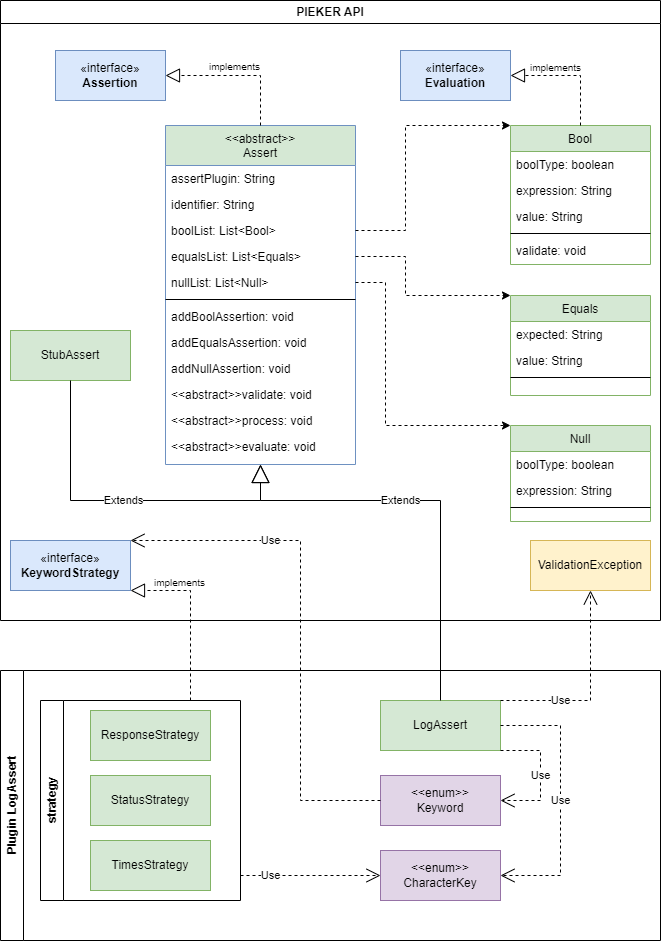

The diagram above was exported from draw.io. Its source (the exported page's mxGraphModel, read from the mxfile embedded in the PNG):
<mxGraphModel dx="2074" dy="1196" grid="1" gridSize="10" guides="1" tooltips="1" connect="1" arrows="1" fold="1" page="1" pageScale="1" pageWidth="827" pageHeight="1169" math="0" shadow="0">
  <root>
    <mxCell id="0" />
    <mxCell id="1" parent="0" />
    <mxCell id="rbFDvv3fRqh6ijVHVZjP-1" value="Plugin LogAssert" style="swimlane;horizontal=0;whiteSpace=wrap;html=1;" parent="1" vertex="1">
      <mxGeometry x="100" y="730" width="660" height="270" as="geometry" />
    </mxCell>
    <mxCell id="rbFDvv3fRqh6ijVHVZjP-67" value="strategy" style="swimlane;horizontal=0;whiteSpace=wrap;html=1;" parent="rbFDvv3fRqh6ijVHVZjP-1" vertex="1">
      <mxGeometry x="40" y="30" width="200" height="200" as="geometry" />
    </mxCell>
    <mxCell id="rbFDvv3fRqh6ijVHVZjP-68" value="ResponseStrategy" style="html=1;whiteSpace=wrap;fillColor=#d5e8d4;strokeColor=#82b366;" parent="rbFDvv3fRqh6ijVHVZjP-67" vertex="1">
      <mxGeometry x="50" y="10" width="120" height="50" as="geometry" />
    </mxCell>
    <mxCell id="rbFDvv3fRqh6ijVHVZjP-69" value="StatusStrategy" style="html=1;whiteSpace=wrap;fillColor=#d5e8d4;strokeColor=#82b366;" parent="rbFDvv3fRqh6ijVHVZjP-67" vertex="1">
      <mxGeometry x="50" y="75" width="120" height="50" as="geometry" />
    </mxCell>
    <mxCell id="rbFDvv3fRqh6ijVHVZjP-74" value="TimesStrategy" style="html=1;whiteSpace=wrap;fillColor=#d5e8d4;strokeColor=#82b366;" parent="rbFDvv3fRqh6ijVHVZjP-67" vertex="1">
      <mxGeometry x="50" y="140" width="120" height="50" as="geometry" />
    </mxCell>
    <mxCell id="rbFDvv3fRqh6ijVHVZjP-77" value="LogAssert" style="html=1;whiteSpace=wrap;fillColor=#d5e8d4;strokeColor=#82b366;" parent="rbFDvv3fRqh6ijVHVZjP-1" vertex="1">
      <mxGeometry x="380" y="30" width="120" height="50" as="geometry" />
    </mxCell>
    <mxCell id="rbFDvv3fRqh6ijVHVZjP-79" value="&lt;div&gt;&amp;lt;&amp;lt;enum&amp;gt;&amp;gt;&lt;/div&gt;Keyword" style="html=1;whiteSpace=wrap;fillColor=#e1d5e7;strokeColor=#9673a6;" parent="rbFDvv3fRqh6ijVHVZjP-1" vertex="1">
      <mxGeometry x="380" y="105" width="120" height="50" as="geometry" />
    </mxCell>
    <mxCell id="rbFDvv3fRqh6ijVHVZjP-80" value="&amp;lt;&amp;lt;enum&amp;gt;&amp;gt;&lt;div&gt;CharacterKey&lt;/div&gt;" style="html=1;whiteSpace=wrap;fillColor=#e1d5e7;strokeColor=#9673a6;" parent="rbFDvv3fRqh6ijVHVZjP-1" vertex="1">
      <mxGeometry x="380" y="180" width="120" height="50" as="geometry" />
    </mxCell>
    <mxCell id="rbFDvv3fRqh6ijVHVZjP-85" value="Use" style="endArrow=open;endSize=12;dashed=1;html=1;rounded=0;entryX=0;entryY=0.5;entryDx=0;entryDy=0;" parent="rbFDvv3fRqh6ijVHVZjP-1" target="rbFDvv3fRqh6ijVHVZjP-80" edge="1">
      <mxGeometry x="-0.5714" width="160" relative="1" as="geometry">
        <mxPoint x="240" y="205" as="sourcePoint" />
        <mxPoint x="450" y="10" as="targetPoint" />
        <mxPoint as="offset" />
      </mxGeometry>
    </mxCell>
    <mxCell id="rbFDvv3fRqh6ijVHVZjP-86" value="Use" style="endArrow=open;endSize=12;dashed=1;html=1;rounded=0;exitX=1;exitY=0.5;exitDx=0;exitDy=0;entryX=1;entryY=0.5;entryDx=0;entryDy=0;" parent="rbFDvv3fRqh6ijVHVZjP-1" source="rbFDvv3fRqh6ijVHVZjP-77" target="rbFDvv3fRqh6ijVHVZjP-80" edge="1">
      <mxGeometry width="160" relative="1" as="geometry">
        <mxPoint x="290" y="10" as="sourcePoint" />
        <mxPoint x="450" y="10" as="targetPoint" />
        <Array as="points">
          <mxPoint x="560" y="55" />
          <mxPoint x="560" y="205" />
        </Array>
      </mxGeometry>
    </mxCell>
    <mxCell id="-emLDmTVeBllxDwL90h3-1" value="Use" style="endArrow=open;endSize=12;dashed=1;html=1;rounded=0;exitX=1;exitY=1;exitDx=0;exitDy=0;entryX=1;entryY=0.5;entryDx=0;entryDy=0;" edge="1" parent="rbFDvv3fRqh6ijVHVZjP-1" source="rbFDvv3fRqh6ijVHVZjP-77" target="rbFDvv3fRqh6ijVHVZjP-79">
      <mxGeometry width="160" relative="1" as="geometry">
        <mxPoint x="510" y="65" as="sourcePoint" />
        <mxPoint x="510" y="215" as="targetPoint" />
        <Array as="points">
          <mxPoint x="540" y="80" />
          <mxPoint x="540" y="130" />
        </Array>
      </mxGeometry>
    </mxCell>
    <mxCell id="rbFDvv3fRqh6ijVHVZjP-2" value="PIEKER API" style="swimlane;whiteSpace=wrap;html=1;" parent="1" vertex="1">
      <mxGeometry x="100" y="60" width="660" height="620" as="geometry" />
    </mxCell>
    <mxCell id="rbFDvv3fRqh6ijVHVZjP-9" value="&lt;&lt;abstract&gt;&gt;&#10;Assert" style="swimlane;fontStyle=0;align=center;verticalAlign=top;childLayout=stackLayout;horizontal=1;startSize=40;horizontalStack=0;resizeParent=1;resizeLast=0;collapsible=1;marginBottom=0;rounded=0;shadow=0;strokeWidth=1;fillColor=#d5e8d4;strokeColor=#6e91c1;" parent="rbFDvv3fRqh6ijVHVZjP-2" vertex="1">
      <mxGeometry x="165" y="125" width="190" height="339" as="geometry">
        <mxRectangle x="550" y="140" width="160" height="26" as="alternateBounds" />
      </mxGeometry>
    </mxCell>
    <mxCell id="rbFDvv3fRqh6ijVHVZjP-10" value="assertPlugin: String" style="text;align=left;verticalAlign=top;spacingLeft=4;spacingRight=4;overflow=hidden;rotatable=0;points=[[0,0.5],[1,0.5]];portConstraint=eastwest;rounded=0;shadow=0;html=0;" parent="rbFDvv3fRqh6ijVHVZjP-9" vertex="1">
      <mxGeometry y="40" width="190" height="26" as="geometry" />
    </mxCell>
    <mxCell id="rbFDvv3fRqh6ijVHVZjP-11" value="identifier: String" style="text;align=left;verticalAlign=top;spacingLeft=4;spacingRight=4;overflow=hidden;rotatable=0;points=[[0,0.5],[1,0.5]];portConstraint=eastwest;" parent="rbFDvv3fRqh6ijVHVZjP-9" vertex="1">
      <mxGeometry y="66" width="190" height="26" as="geometry" />
    </mxCell>
    <mxCell id="rbFDvv3fRqh6ijVHVZjP-12" value="boolList: List&lt;Bool&gt;" style="text;align=left;verticalAlign=top;spacingLeft=4;spacingRight=4;overflow=hidden;rotatable=0;points=[[0,0.5],[1,0.5]];portConstraint=eastwest;rounded=0;shadow=0;html=0;" parent="rbFDvv3fRqh6ijVHVZjP-9" vertex="1">
      <mxGeometry y="92" width="190" height="26" as="geometry" />
    </mxCell>
    <mxCell id="rbFDvv3fRqh6ijVHVZjP-13" value="equalsList: List&lt;Equals&gt;" style="text;align=left;verticalAlign=top;spacingLeft=4;spacingRight=4;overflow=hidden;rotatable=0;points=[[0,0.5],[1,0.5]];portConstraint=eastwest;rounded=0;shadow=0;html=0;" parent="rbFDvv3fRqh6ijVHVZjP-9" vertex="1">
      <mxGeometry y="118" width="190" height="26" as="geometry" />
    </mxCell>
    <mxCell id="rbFDvv3fRqh6ijVHVZjP-14" value="nullList: List&lt;Null&gt;" style="text;align=left;verticalAlign=top;spacingLeft=4;spacingRight=4;overflow=hidden;rotatable=0;points=[[0,0.5],[1,0.5]];portConstraint=eastwest;rounded=0;shadow=0;html=0;" parent="rbFDvv3fRqh6ijVHVZjP-9" vertex="1">
      <mxGeometry y="144" width="190" height="26" as="geometry" />
    </mxCell>
    <mxCell id="rbFDvv3fRqh6ijVHVZjP-15" value="" style="line;html=1;strokeWidth=1;align=left;verticalAlign=middle;spacingTop=-1;spacingLeft=3;spacingRight=3;rotatable=0;labelPosition=right;points=[];portConstraint=eastwest;" parent="rbFDvv3fRqh6ijVHVZjP-9" vertex="1">
      <mxGeometry y="170" width="190" height="8" as="geometry" />
    </mxCell>
    <mxCell id="rbFDvv3fRqh6ijVHVZjP-16" value="addBoolAssertion: void" style="text;align=left;verticalAlign=top;spacingLeft=4;spacingRight=4;overflow=hidden;rotatable=0;points=[[0,0.5],[1,0.5]];portConstraint=eastwest;" parent="rbFDvv3fRqh6ijVHVZjP-9" vertex="1">
      <mxGeometry y="178" width="190" height="26" as="geometry" />
    </mxCell>
    <mxCell id="rbFDvv3fRqh6ijVHVZjP-17" value="addEqualsAssertion: void" style="text;align=left;verticalAlign=top;spacingLeft=4;spacingRight=4;overflow=hidden;rotatable=0;points=[[0,0.5],[1,0.5]];portConstraint=eastwest;" parent="rbFDvv3fRqh6ijVHVZjP-9" vertex="1">
      <mxGeometry y="204" width="190" height="26" as="geometry" />
    </mxCell>
    <mxCell id="rbFDvv3fRqh6ijVHVZjP-18" value="addNullAssertion: void" style="text;align=left;verticalAlign=top;spacingLeft=4;spacingRight=4;overflow=hidden;rotatable=0;points=[[0,0.5],[1,0.5]];portConstraint=eastwest;" parent="rbFDvv3fRqh6ijVHVZjP-9" vertex="1">
      <mxGeometry y="230" width="190" height="26" as="geometry" />
    </mxCell>
    <mxCell id="rbFDvv3fRqh6ijVHVZjP-19" value="&lt;&lt;abstract&gt;&gt;validate: void" style="text;align=left;verticalAlign=top;spacingLeft=4;spacingRight=4;overflow=hidden;rotatable=0;points=[[0,0.5],[1,0.5]];portConstraint=eastwest;" parent="rbFDvv3fRqh6ijVHVZjP-9" vertex="1">
      <mxGeometry y="256" width="190" height="26" as="geometry" />
    </mxCell>
    <mxCell id="rbFDvv3fRqh6ijVHVZjP-20" value="&lt;&lt;abstract&gt;&gt;process: void" style="text;align=left;verticalAlign=top;spacingLeft=4;spacingRight=4;overflow=hidden;rotatable=0;points=[[0,0.5],[1,0.5]];portConstraint=eastwest;" parent="rbFDvv3fRqh6ijVHVZjP-9" vertex="1">
      <mxGeometry y="282" width="190" height="26" as="geometry" />
    </mxCell>
    <mxCell id="rbFDvv3fRqh6ijVHVZjP-21" value="&lt;&lt;abstract&gt;&gt;evaluate: void" style="text;align=left;verticalAlign=top;spacingLeft=4;spacingRight=4;overflow=hidden;rotatable=0;points=[[0,0.5],[1,0.5]];portConstraint=eastwest;" parent="rbFDvv3fRqh6ijVHVZjP-9" vertex="1">
      <mxGeometry y="308" width="190" height="26" as="geometry" />
    </mxCell>
    <mxCell id="rbFDvv3fRqh6ijVHVZjP-22" value="Equals" style="swimlane;fontStyle=0;align=center;verticalAlign=top;childLayout=stackLayout;horizontal=1;startSize=26;horizontalStack=0;resizeParent=1;resizeLast=0;collapsible=1;marginBottom=0;rounded=0;shadow=0;strokeWidth=1;fillColor=#d5e8d4;strokeColor=#82b366;" parent="rbFDvv3fRqh6ijVHVZjP-2" vertex="1">
      <mxGeometry x="510" y="295" width="140" height="100" as="geometry">
        <mxRectangle x="550" y="140" width="160" height="26" as="alternateBounds" />
      </mxGeometry>
    </mxCell>
    <mxCell id="rbFDvv3fRqh6ijVHVZjP-23" value="expected: String" style="text;align=left;verticalAlign=top;spacingLeft=4;spacingRight=4;overflow=hidden;rotatable=0;points=[[0,0.5],[1,0.5]];portConstraint=eastwest;rounded=0;shadow=0;html=0;" parent="rbFDvv3fRqh6ijVHVZjP-22" vertex="1">
      <mxGeometry y="26" width="140" height="26" as="geometry" />
    </mxCell>
    <mxCell id="rbFDvv3fRqh6ijVHVZjP-24" value="value: String" style="text;align=left;verticalAlign=top;spacingLeft=4;spacingRight=4;overflow=hidden;rotatable=0;points=[[0,0.5],[1,0.5]];portConstraint=eastwest;" parent="rbFDvv3fRqh6ijVHVZjP-22" vertex="1">
      <mxGeometry y="52" width="140" height="26" as="geometry" />
    </mxCell>
    <mxCell id="rbFDvv3fRqh6ijVHVZjP-25" value="" style="line;html=1;strokeWidth=1;align=left;verticalAlign=middle;spacingTop=-1;spacingLeft=3;spacingRight=3;rotatable=0;labelPosition=right;points=[];portConstraint=eastwest;" parent="rbFDvv3fRqh6ijVHVZjP-22" vertex="1">
      <mxGeometry y="78" width="140" height="8" as="geometry" />
    </mxCell>
    <mxCell id="rbFDvv3fRqh6ijVHVZjP-26" value="Bool" style="swimlane;fontStyle=0;align=center;verticalAlign=top;childLayout=stackLayout;horizontal=1;startSize=26;horizontalStack=0;resizeParent=1;resizeLast=0;collapsible=1;marginBottom=0;rounded=0;shadow=0;strokeWidth=1;fillColor=#d5e8d4;strokeColor=#82b366;" parent="rbFDvv3fRqh6ijVHVZjP-2" vertex="1">
      <mxGeometry x="510" y="125" width="140" height="139" as="geometry">
        <mxRectangle x="550" y="140" width="160" height="26" as="alternateBounds" />
      </mxGeometry>
    </mxCell>
    <mxCell id="rbFDvv3fRqh6ijVHVZjP-27" value="boolType: boolean" style="text;align=left;verticalAlign=top;spacingLeft=4;spacingRight=4;overflow=hidden;rotatable=0;points=[[0,0.5],[1,0.5]];portConstraint=eastwest;" parent="rbFDvv3fRqh6ijVHVZjP-26" vertex="1">
      <mxGeometry y="26" width="140" height="26" as="geometry" />
    </mxCell>
    <mxCell id="rbFDvv3fRqh6ijVHVZjP-28" value="expression: String" style="text;align=left;verticalAlign=top;spacingLeft=4;spacingRight=4;overflow=hidden;rotatable=0;points=[[0,0.5],[1,0.5]];portConstraint=eastwest;rounded=0;shadow=0;html=0;" parent="rbFDvv3fRqh6ijVHVZjP-26" vertex="1">
      <mxGeometry y="52" width="140" height="26" as="geometry" />
    </mxCell>
    <mxCell id="rbFDvv3fRqh6ijVHVZjP-29" value="value: String" style="text;align=left;verticalAlign=top;spacingLeft=4;spacingRight=4;overflow=hidden;rotatable=0;points=[[0,0.5],[1,0.5]];portConstraint=eastwest;rounded=0;shadow=0;html=0;" parent="rbFDvv3fRqh6ijVHVZjP-26" vertex="1">
      <mxGeometry y="78" width="140" height="26" as="geometry" />
    </mxCell>
    <mxCell id="rbFDvv3fRqh6ijVHVZjP-30" value="" style="line;html=1;strokeWidth=1;align=left;verticalAlign=middle;spacingTop=-1;spacingLeft=3;spacingRight=3;rotatable=0;labelPosition=right;points=[];portConstraint=eastwest;" parent="rbFDvv3fRqh6ijVHVZjP-26" vertex="1">
      <mxGeometry y="104" width="140" height="8" as="geometry" />
    </mxCell>
    <mxCell id="rbFDvv3fRqh6ijVHVZjP-31" value="validate: void" style="text;align=left;verticalAlign=top;spacingLeft=4;spacingRight=4;overflow=hidden;rotatable=0;points=[[0,0.5],[1,0.5]];portConstraint=eastwest;rounded=0;shadow=0;html=0;" parent="rbFDvv3fRqh6ijVHVZjP-26" vertex="1">
      <mxGeometry y="112" width="140" height="26" as="geometry" />
    </mxCell>
    <mxCell id="rbFDvv3fRqh6ijVHVZjP-32" value="Null" style="swimlane;fontStyle=0;align=center;verticalAlign=top;childLayout=stackLayout;horizontal=1;startSize=26;horizontalStack=0;resizeParent=1;resizeLast=0;collapsible=1;marginBottom=0;rounded=0;shadow=0;strokeWidth=1;fillColor=#d5e8d4;strokeColor=#82b366;" parent="rbFDvv3fRqh6ijVHVZjP-2" vertex="1">
      <mxGeometry x="510" y="425" width="140" height="96" as="geometry">
        <mxRectangle x="550" y="140" width="160" height="26" as="alternateBounds" />
      </mxGeometry>
    </mxCell>
    <mxCell id="rbFDvv3fRqh6ijVHVZjP-33" value="boolType: boolean" style="text;align=left;verticalAlign=top;spacingLeft=4;spacingRight=4;overflow=hidden;rotatable=0;points=[[0,0.5],[1,0.5]];portConstraint=eastwest;" parent="rbFDvv3fRqh6ijVHVZjP-32" vertex="1">
      <mxGeometry y="26" width="140" height="26" as="geometry" />
    </mxCell>
    <mxCell id="rbFDvv3fRqh6ijVHVZjP-34" value="expression: String" style="text;align=left;verticalAlign=top;spacingLeft=4;spacingRight=4;overflow=hidden;rotatable=0;points=[[0,0.5],[1,0.5]];portConstraint=eastwest;rounded=0;shadow=0;html=0;" parent="rbFDvv3fRqh6ijVHVZjP-32" vertex="1">
      <mxGeometry y="52" width="140" height="26" as="geometry" />
    </mxCell>
    <mxCell id="rbFDvv3fRqh6ijVHVZjP-35" value="" style="line;html=1;strokeWidth=1;align=left;verticalAlign=middle;spacingTop=-1;spacingLeft=3;spacingRight=3;rotatable=0;labelPosition=right;points=[];portConstraint=eastwest;" parent="rbFDvv3fRqh6ijVHVZjP-32" vertex="1">
      <mxGeometry y="78" width="140" height="8" as="geometry" />
    </mxCell>
    <mxCell id="rbFDvv3fRqh6ijVHVZjP-41" style="edgeStyle=orthogonalEdgeStyle;rounded=0;orthogonalLoop=1;jettySize=auto;html=1;entryX=0;entryY=0;entryDx=0;entryDy=0;dashed=1;exitX=1;exitY=0.5;exitDx=0;exitDy=0;" parent="rbFDvv3fRqh6ijVHVZjP-2" source="rbFDvv3fRqh6ijVHVZjP-12" target="rbFDvv3fRqh6ijVHVZjP-26" edge="1">
      <mxGeometry relative="1" as="geometry">
        <Array as="points">
          <mxPoint x="405" y="230" />
          <mxPoint x="405" y="125" />
        </Array>
      </mxGeometry>
    </mxCell>
    <mxCell id="rbFDvv3fRqh6ijVHVZjP-42" style="edgeStyle=orthogonalEdgeStyle;rounded=0;orthogonalLoop=1;jettySize=auto;html=1;entryX=0;entryY=0;entryDx=0;entryDy=0;dashed=1;exitX=1;exitY=0.5;exitDx=0;exitDy=0;" parent="rbFDvv3fRqh6ijVHVZjP-2" source="rbFDvv3fRqh6ijVHVZjP-14" target="rbFDvv3fRqh6ijVHVZjP-32" edge="1">
      <mxGeometry relative="1" as="geometry">
        <Array as="points">
          <mxPoint x="385" y="282" />
          <mxPoint x="385" y="425" />
        </Array>
      </mxGeometry>
    </mxCell>
    <mxCell id="rbFDvv3fRqh6ijVHVZjP-43" style="edgeStyle=orthogonalEdgeStyle;rounded=0;orthogonalLoop=1;jettySize=auto;html=1;entryX=0;entryY=0;entryDx=0;entryDy=0;dashed=1;exitX=1;exitY=0.5;exitDx=0;exitDy=0;" parent="rbFDvv3fRqh6ijVHVZjP-2" source="rbFDvv3fRqh6ijVHVZjP-13" target="rbFDvv3fRqh6ijVHVZjP-22" edge="1">
      <mxGeometry relative="1" as="geometry">
        <Array as="points">
          <mxPoint x="405" y="256" />
          <mxPoint x="405" y="295" />
        </Array>
      </mxGeometry>
    </mxCell>
    <mxCell id="rbFDvv3fRqh6ijVHVZjP-57" value="StubAssert" style="html=1;whiteSpace=wrap;fillColor=#d5e8d4;strokeColor=#82b366;" parent="rbFDvv3fRqh6ijVHVZjP-2" vertex="1">
      <mxGeometry x="10" y="330" width="120" height="50" as="geometry" />
    </mxCell>
    <mxCell id="rbFDvv3fRqh6ijVHVZjP-58" value="Extends" style="endArrow=block;endSize=16;endFill=0;html=1;rounded=0;exitX=0.5;exitY=1;exitDx=0;exitDy=0;entryX=0.5;entryY=1;entryDx=0;entryDy=0;" parent="rbFDvv3fRqh6ijVHVZjP-2" source="rbFDvv3fRqh6ijVHVZjP-57" target="rbFDvv3fRqh6ijVHVZjP-9" edge="1">
      <mxGeometry width="160" relative="1" as="geometry">
        <mxPoint x="645" y="615" as="sourcePoint" />
        <mxPoint x="805" y="615" as="targetPoint" />
        <Array as="points">
          <mxPoint x="70" y="500" />
          <mxPoint x="260" y="500" />
        </Array>
      </mxGeometry>
    </mxCell>
    <mxCell id="rbFDvv3fRqh6ijVHVZjP-59" value="«interface»&lt;br&gt;&lt;b&gt;Assertion&lt;/b&gt;" style="html=1;whiteSpace=wrap;fillColor=#dae8fc;strokeColor=#6c8ebf;" parent="rbFDvv3fRqh6ijVHVZjP-2" vertex="1">
      <mxGeometry x="55" y="50" width="110" height="50" as="geometry" />
    </mxCell>
    <mxCell id="rbFDvv3fRqh6ijVHVZjP-60" value="" style="endArrow=block;dashed=1;endFill=0;endSize=12;html=1;rounded=0;exitX=0.5;exitY=0;exitDx=0;exitDy=0;entryX=1;entryY=0.5;entryDx=0;entryDy=0;" parent="rbFDvv3fRqh6ijVHVZjP-2" source="rbFDvv3fRqh6ijVHVZjP-9" target="rbFDvv3fRqh6ijVHVZjP-59" edge="1">
      <mxGeometry width="160" relative="1" as="geometry">
        <mxPoint x="650" y="550" as="sourcePoint" />
        <mxPoint x="810" y="550" as="targetPoint" />
        <Array as="points">
          <mxPoint x="260" y="75" />
        </Array>
      </mxGeometry>
    </mxCell>
    <mxCell id="rbFDvv3fRqh6ijVHVZjP-61" value="&lt;font style=&quot;font-size: 10px;&quot;&gt;implements&lt;/font&gt;" style="text;html=1;align=center;verticalAlign=middle;resizable=0;points=[];autosize=1;strokeColor=none;fillColor=none;" parent="rbFDvv3fRqh6ijVHVZjP-2" vertex="1">
      <mxGeometry x="199" y="51" width="70" height="30" as="geometry" />
    </mxCell>
    <mxCell id="rbFDvv3fRqh6ijVHVZjP-63" value="«interface»&lt;br&gt;&lt;b&gt;Evaluation&lt;/b&gt;" style="html=1;whiteSpace=wrap;fillColor=#dae8fc;strokeColor=#6c8ebf;" parent="rbFDvv3fRqh6ijVHVZjP-2" vertex="1">
      <mxGeometry x="400" y="50" width="110" height="50" as="geometry" />
    </mxCell>
    <mxCell id="rbFDvv3fRqh6ijVHVZjP-64" value="&lt;font style=&quot;font-size: 10px;&quot;&gt;implements&lt;/font&gt;" style="text;html=1;align=center;verticalAlign=middle;resizable=0;points=[];autosize=1;strokeColor=none;fillColor=none;" parent="rbFDvv3fRqh6ijVHVZjP-2" vertex="1">
      <mxGeometry x="520" y="52" width="70" height="30" as="geometry" />
    </mxCell>
    <mxCell id="rbFDvv3fRqh6ijVHVZjP-65" value="" style="endArrow=block;dashed=1;endFill=0;endSize=12;html=1;rounded=0;exitX=0.5;exitY=0;exitDx=0;exitDy=0;entryX=1;entryY=0.5;entryDx=0;entryDy=0;" parent="rbFDvv3fRqh6ijVHVZjP-2" source="rbFDvv3fRqh6ijVHVZjP-26" target="rbFDvv3fRqh6ijVHVZjP-63" edge="1">
      <mxGeometry width="160" relative="1" as="geometry">
        <mxPoint x="635" y="125" as="sourcePoint" />
        <mxPoint x="510" y="75" as="targetPoint" />
        <Array as="points">
          <mxPoint x="580" y="75" />
        </Array>
      </mxGeometry>
    </mxCell>
    <mxCell id="rbFDvv3fRqh6ijVHVZjP-66" value="ValidationException" style="html=1;whiteSpace=wrap;fillColor=#fff2cc;strokeColor=#d6b656;" parent="rbFDvv3fRqh6ijVHVZjP-2" vertex="1">
      <mxGeometry x="530" y="540" width="120" height="50" as="geometry" />
    </mxCell>
    <mxCell id="rbFDvv3fRqh6ijVHVZjP-78" value="«interface»&lt;br&gt;&lt;b&gt;KeywordStrategy&lt;/b&gt;" style="html=1;whiteSpace=wrap;fillColor=#dae8fc;strokeColor=#6c8ebf;" parent="rbFDvv3fRqh6ijVHVZjP-2" vertex="1">
      <mxGeometry x="10" y="540" width="120" height="50" as="geometry" />
    </mxCell>
    <mxCell id="rbFDvv3fRqh6ijVHVZjP-75" value="" style="endArrow=block;dashed=1;endFill=0;endSize=12;html=1;rounded=0;exitX=0.75;exitY=0;exitDx=0;exitDy=0;entryX=1;entryY=1;entryDx=0;entryDy=0;" parent="rbFDvv3fRqh6ijVHVZjP-2" source="rbFDvv3fRqh6ijVHVZjP-67" target="rbFDvv3fRqh6ijVHVZjP-78" edge="1">
      <mxGeometry width="160" relative="1" as="geometry">
        <mxPoint x="500" y="850" as="sourcePoint" />
        <mxPoint x="130" y="565" as="targetPoint" />
        <Array as="points">
          <mxPoint x="190" y="590" />
        </Array>
      </mxGeometry>
    </mxCell>
    <mxCell id="rbFDvv3fRqh6ijVHVZjP-76" value="&lt;font style=&quot;font-size: 10px; background-color: rgb(255, 255, 255);&quot;&gt;implements&lt;/font&gt;" style="text;html=1;align=center;verticalAlign=middle;resizable=0;points=[];autosize=1;strokeColor=none;fillColor=none;rotation=0;" parent="rbFDvv3fRqh6ijVHVZjP-2" vertex="1">
      <mxGeometry x="144" y="567" width="70" height="30" as="geometry" />
    </mxCell>
    <mxCell id="rbFDvv3fRqh6ijVHVZjP-81" value="Extends" style="endArrow=block;endSize=16;endFill=0;html=1;rounded=0;exitX=0.5;exitY=0;exitDx=0;exitDy=0;entryX=0.5;entryY=1;entryDx=0;entryDy=0;" parent="1" source="rbFDvv3fRqh6ijVHVZjP-77" target="rbFDvv3fRqh6ijVHVZjP-9" edge="1">
      <mxGeometry x="0.1538" width="160" relative="1" as="geometry">
        <mxPoint x="800" y="780" as="sourcePoint" />
        <mxPoint x="360" y="530" as="targetPoint" />
        <Array as="points">
          <mxPoint x="540" y="560" />
          <mxPoint x="360" y="560" />
        </Array>
        <mxPoint as="offset" />
      </mxGeometry>
    </mxCell>
    <mxCell id="rbFDvv3fRqh6ijVHVZjP-82" value="Use" style="endArrow=open;endSize=12;dashed=1;html=1;rounded=0;exitX=0;exitY=0.5;exitDx=0;exitDy=0;entryX=1;entryY=0;entryDx=0;entryDy=0;" parent="1" source="rbFDvv3fRqh6ijVHVZjP-79" target="rbFDvv3fRqh6ijVHVZjP-78" edge="1">
      <mxGeometry x="0.451" width="160" relative="1" as="geometry">
        <mxPoint x="670" y="810" as="sourcePoint" />
        <mxPoint x="830" y="810" as="targetPoint" />
        <Array as="points">
          <mxPoint x="400" y="860" />
          <mxPoint x="400" y="600" />
          <mxPoint x="330" y="600" />
        </Array>
        <mxPoint as="offset" />
      </mxGeometry>
    </mxCell>
    <mxCell id="rbFDvv3fRqh6ijVHVZjP-87" value="Use" style="endArrow=open;endSize=12;dashed=1;html=1;rounded=0;exitX=1;exitY=0;exitDx=0;exitDy=0;entryX=0.5;entryY=1;entryDx=0;entryDy=0;" parent="1" source="rbFDvv3fRqh6ijVHVZjP-77" target="rbFDvv3fRqh6ijVHVZjP-66" edge="1">
      <mxGeometry x="-0.4" width="160" relative="1" as="geometry">
        <mxPoint x="250" y="590" as="sourcePoint" />
        <mxPoint x="410" y="590" as="targetPoint" />
        <Array as="points">
          <mxPoint x="690" y="760" />
        </Array>
        <mxPoint as="offset" />
      </mxGeometry>
    </mxCell>
  </root>
</mxGraphModel>